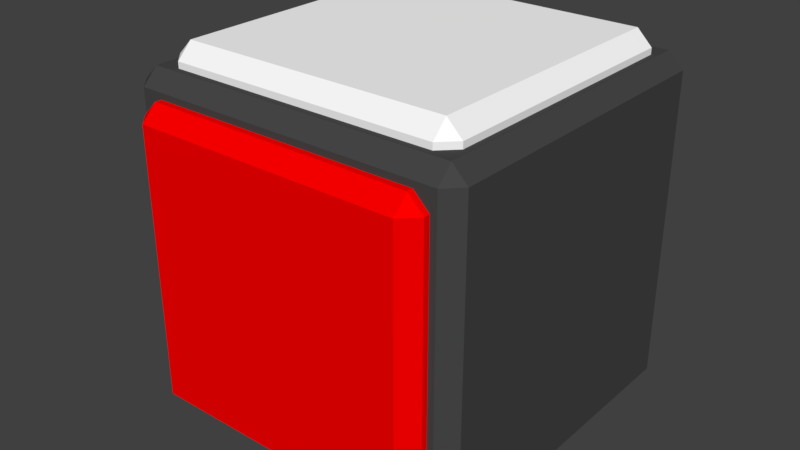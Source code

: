 # Source: 3SCube.blend  (saved by Blender 2.79.0; exported with 4.5.12 LTS)
import bpy
from mathutils import Matrix  # noqa: F401  (used for matrix-valued properties, if any)

bpy.ops.wm.read_factory_settings(use_empty=True)
scene = bpy.context.scene
scene.name = 'Scene'

# ---- collections
col_collection_1 = bpy.data.collections.new('Collection 1'); scene.collection.children.link(col_collection_1)

# ---- materials (node trees are filled in below, after node groups)
mat_black = bpy.data.materials.new('Black')
mat_black.alpha_threshold = 0.0
mat_black.use_transparent_shadow = False
mat_black.diffuse_color = (0.0625, 0.0625, 0.0625, 1.0)
mat_black.roughness = 0.5
mat_color_a = bpy.data.materials.new('Color A')
mat_color_a.alpha_threshold = 0.0
mat_color_a.use_transparent_shadow = False
mat_color_a.diffuse_color = (1.0, 1.0, 1.0, 1.0)
mat_color_a.roughness = 0.5
mat_color_a.line_color = (0.0, 0.0, 0.0, 1.0)
mat_color_b = bpy.data.materials.new('Color B')
mat_color_b.alpha_threshold = 0.0
mat_color_b.use_transparent_shadow = False
mat_color_b.diffuse_color = (0.0, 1.0, 0.0, 1.0)
mat_color_b.roughness = 0.5
mat_color_c = bpy.data.materials.new('Color C')
mat_color_c.alpha_threshold = 0.0
mat_color_c.use_transparent_shadow = False
mat_color_c.diffuse_color = (1.0, 0.0, 0.0, 1.0)
mat_color_c.roughness = 0.5

# ---- material node trees

# ---- world
world_world = bpy.data.worlds.new('World'); scene.world = world_world
world_world.color = (0.05088, 0.05088, 0.05088)
world_world.use_sun_shadow = False
world_world.sun_shadow_jitter_overblur = 0.0
world_world.cycles.sampling_method = 'MANUAL'

# ---- meshes
me_3scube = bpy.data.meshes.new('3SCube')
me_3scube.from_pydata([(-0.5, -0.5, -0.5), (-0.5, -0.5, 0.5), (-0.5, 0.5, -0.5), (-0.5, 0.5, 0.5), (0.5, -0.5, -0.5), (0.5, -0.5, 0.5), (0.5, 0.5, -0.5), (0.5, 0.5, 0.5), (-0.4375, -0.4375, 0.4375), (-0.4375, -0.4375, 0.5625), (-0.4375, 0.4375, 0.4375), (-0.4375, 0.4375, 0.5625), (0.4375, -0.4375, 0.4375), (0.4375, -0.4375, 0.5625), (0.4375, 0.4375, 0.4375), (0.4375, 0.4375, 0.5625), (-0.4375, -0.4375, -0.4375), (-0.5625, -0.4375, -0.4375), (-0.4375, 0.4375, -0.4375), (-0.5625, 0.4375, -0.4375), (-0.4375, -0.4375, 0.4375), (-0.5625, -0.4375, 0.4375), (-0.4375, 0.4375, 0.4375), (-0.5625, 0.4375, 0.4375), (-0.4375, -0.4375, -0.4375), (-0.4375, -0.5625, -0.4375), (-0.4375, -0.4375, 0.4375), (-0.4375, -0.5625, 0.4375), (0.4375, -0.4375, -0.4375), (0.4375, -0.5625, -0.4375), (0.4375, -0.4375, 0.4375), (0.4375, -0.5625, 0.4375)], [], [(0, 1, 3, 2), (2, 3, 7, 6), (6, 7, 5, 4), (4, 5, 1, 0), (2, 6, 4, 0), (7, 3, 1, 5), (8, 9, 11, 10), (10, 11, 15, 14), (14, 15, 13, 12), (12, 13, 9, 8), (15, 11, 9, 13), (16, 17, 19, 18), (18, 19, 23, 22), (22, 23, 21, 20), (20, 21, 17, 16), (23, 19, 17, 21), (24, 25, 27, 26), (26, 27, 31, 30), (30, 31, 29, 28), (28, 29, 25, 24), (31, 27, 25, 29)])
me_3scube.polygons.foreach_set('material_index', [0, 0, 0, 0, 0, 0, 1, 1, 1, 1, 1, 2, 2, 2, 2, 2, 3, 3, 3, 3, 3])
me_3scube.materials.append(mat_black)
me_3scube.materials.append(mat_color_a)
me_3scube.materials.append(mat_color_b)
me_3scube.materials.append(mat_color_c)
me_3scube.use_remesh_preserve_volume = False
me_3scube.use_remesh_preserve_attributes = False
me_3scube.use_mirror_vertex_groups = False
me_3scube.update()

# ---- objects
ob_3scube = bpy.data.objects.new('3SCube', me_3scube)

# ---- transforms, parenting, visibility, modifiers, constraints
ob_3scube.location = (0.0, 0.0, 0.0)
ob_3scube.lineart.crease_threshold = 0.0
_m = ob_3scube.modifiers.new('Bevel', 'BEVEL')
_m.width = 0.03125
_m.width_pct = 0.03125
_m.limit_method = 'NONE'
_m.offset_type = 'DEPTH'
_m.spread = 0.0

# ---- collection membership
col_collection_1.objects.link(ob_3scube)

# ---- scene / render settings (as saved in the file)
scene.frame_start = 1; scene.frame_end = 250; scene.frame_set(1)
scene.render.engine = 'BLENDER_EEVEE_NEXT'
scene.render.resolution_percentage = 50
scene.render.dither_intensity = 0.0
scene.cycles.use_denoising = False
scene.cycles.samples = 128
scene.cycles.sampling_pattern = 'TABULATED_SOBOL'
scene.cycles.use_adaptive_sampling = False
scene.cycles.use_light_tree = False
scene.cycles.blur_glossy = 0.0
scene.cycles.sample_clamp_indirect = 0.0
scene.view_settings.view_transform = 'Standard'
bpy.context.view_layer.update()

# ---- added for rendering (the .blend has no active camera and no usable light): camera, sun
cam_auto = bpy.data.cameras.new('AutoCamera')
cam_auto.lens = 50.0
cam_auto.sensor_width = 36.0
cam_auto.clip_end = 1000.0
ob_auto_camera = bpy.data.objects.new('AutoCamera', cam_auto)
scene.collection.objects.link(ob_auto_camera)
ob_auto_camera.location = (1.67144, -2.07448, 1.39341)
ob_auto_camera.rotation_euler = (1.09748, -7.21219e-08, 0.694738)
scene.camera = ob_auto_camera
light_auto_sun = bpy.data.lights.new('AutoSun', 'SUN')
light_auto_sun.energy = 3.0
light_auto_sun.angle = 0.0523599
ob_auto_sun = bpy.data.objects.new('AutoSun', light_auto_sun)
scene.collection.objects.link(ob_auto_sun)
ob_auto_sun.rotation_euler = (0.872665, 0.174533, 0.523599)
bpy.context.view_layer.update()
